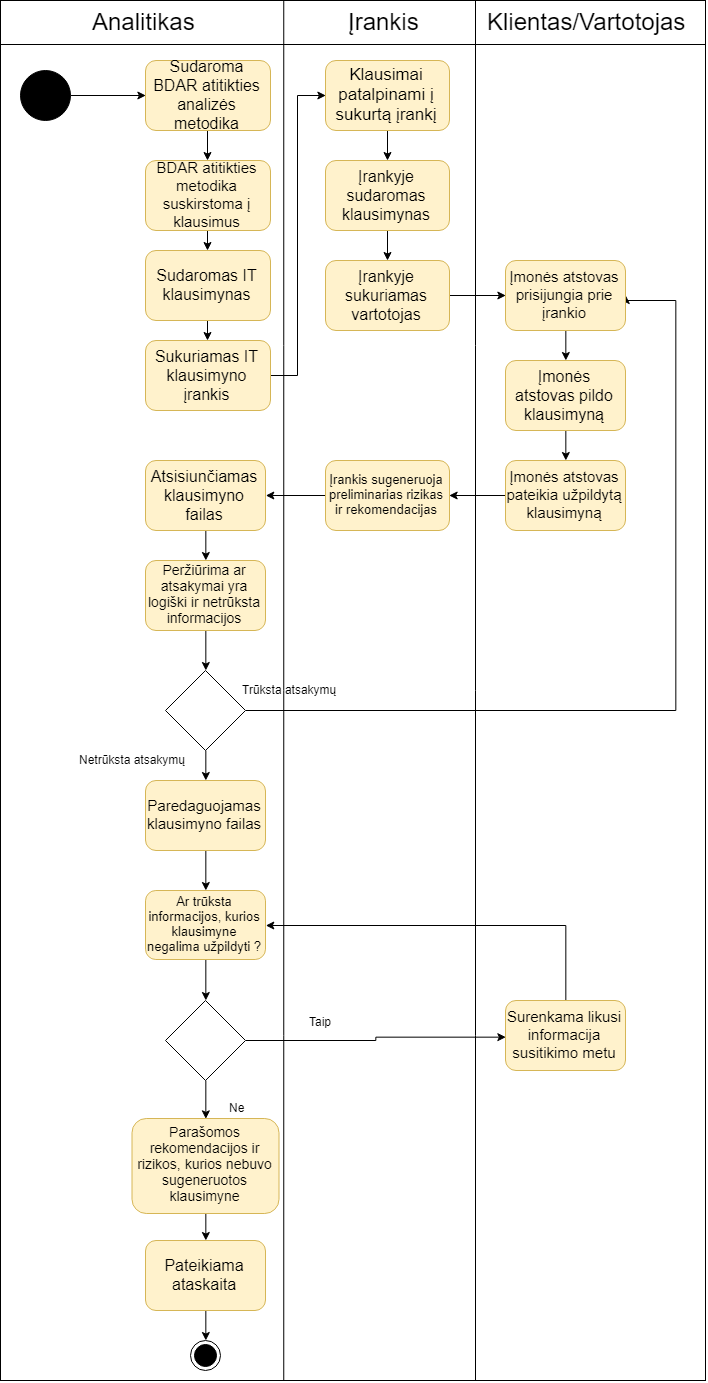

The diagram above was exported from draw.io. Its source (the exported page's mxGraphModel, read from the mxfile embedded in the PNG):
<mxGraphModel dx="1283" dy="805" grid="1" gridSize="10" guides="1" tooltips="1" connect="1" arrows="1" fold="1" page="1" pageScale="1" pageWidth="827" pageHeight="1169" math="0" shadow="0">
  <root>
    <mxCell id="0" />
    <mxCell id="1" parent="0" />
    <mxCell id="faM_wTbAZPmGBkMINbKM-78" value="" style="rounded=0;whiteSpace=wrap;html=1;strokeColor=#000000;fillColor=none;" vertex="1" parent="1">
      <mxGeometry x="75" y="270" width="705" height="1380" as="geometry" />
    </mxCell>
    <mxCell id="faM_wTbAZPmGBkMINbKM-75" value="" style="endArrow=none;html=1;exitX=0;exitY=0.25;exitDx=0;exitDy=0;entryX=1;entryY=0.25;entryDx=0;entryDy=0;" edge="1" parent="1">
      <mxGeometry width="50" height="50" relative="1" as="geometry">
        <mxPoint x="75" y="314" as="sourcePoint" />
        <mxPoint x="780" y="314" as="targetPoint" />
      </mxGeometry>
    </mxCell>
    <mxCell id="faM_wTbAZPmGBkMINbKM-77" value="" style="endArrow=none;html=1;entryX=0.25;entryY=0;entryDx=0;entryDy=0;exitX=0.25;exitY=1;exitDx=0;exitDy=0;" edge="1" parent="1">
      <mxGeometry width="50" height="50" relative="1" as="geometry">
        <mxPoint x="358.2499999999998" y="1650" as="sourcePoint" />
        <mxPoint x="358.25" y="270" as="targetPoint" />
      </mxGeometry>
    </mxCell>
    <mxCell id="faM_wTbAZPmGBkMINbKM-69" style="edgeStyle=orthogonalEdgeStyle;rounded=0;orthogonalLoop=1;jettySize=auto;html=1;exitX=1;exitY=0.5;exitDx=0;exitDy=0;entryX=0;entryY=0.5;entryDx=0;entryDy=0;" edge="1" parent="1" source="faM_wTbAZPmGBkMINbKM-1" target="faM_wTbAZPmGBkMINbKM-5">
      <mxGeometry relative="1" as="geometry" />
    </mxCell>
    <mxCell id="faM_wTbAZPmGBkMINbKM-1" value="" style="ellipse;whiteSpace=wrap;html=1;aspect=fixed;fillColor=#000000;" vertex="1" parent="1">
      <mxGeometry x="95" y="340" width="50" height="50" as="geometry" />
    </mxCell>
    <mxCell id="faM_wTbAZPmGBkMINbKM-67" style="edgeStyle=orthogonalEdgeStyle;rounded=0;orthogonalLoop=1;jettySize=auto;html=1;exitX=1;exitY=0.5;exitDx=0;exitDy=0;entryX=0;entryY=0.5;entryDx=0;entryDy=0;" edge="1" parent="1" source="faM_wTbAZPmGBkMINbKM-3" target="faM_wTbAZPmGBkMINbKM-9">
      <mxGeometry relative="1" as="geometry" />
    </mxCell>
    <mxCell id="faM_wTbAZPmGBkMINbKM-3" value="Sukuriamas IT klausimyno įrankis" style="rounded=1;whiteSpace=wrap;html=1;fillColor=#fff2cc;strokeColor=#d6b656;fontSize=16;" vertex="1" parent="1">
      <mxGeometry x="220" y="610" width="125" height="70" as="geometry" />
    </mxCell>
    <mxCell id="faM_wTbAZPmGBkMINbKM-32" style="edgeStyle=orthogonalEdgeStyle;rounded=0;orthogonalLoop=1;jettySize=auto;html=1;exitX=0.5;exitY=1;exitDx=0;exitDy=0;entryX=0.5;entryY=0;entryDx=0;entryDy=0;" edge="1" parent="1" source="faM_wTbAZPmGBkMINbKM-4" target="faM_wTbAZPmGBkMINbKM-3">
      <mxGeometry relative="1" as="geometry" />
    </mxCell>
    <mxCell id="faM_wTbAZPmGBkMINbKM-4" value="Sudaromas IT klausimynas" style="rounded=1;whiteSpace=wrap;html=1;fillColor=#fff2cc;strokeColor=#d6b656;fontSize=16;" vertex="1" parent="1">
      <mxGeometry x="220" y="520" width="125" height="70" as="geometry" />
    </mxCell>
    <mxCell id="faM_wTbAZPmGBkMINbKM-30" style="edgeStyle=orthogonalEdgeStyle;rounded=0;orthogonalLoop=1;jettySize=auto;html=1;exitX=0.5;exitY=1;exitDx=0;exitDy=0;entryX=0.5;entryY=0;entryDx=0;entryDy=0;" edge="1" parent="1" source="faM_wTbAZPmGBkMINbKM-5" target="faM_wTbAZPmGBkMINbKM-8">
      <mxGeometry relative="1" as="geometry" />
    </mxCell>
    <mxCell id="faM_wTbAZPmGBkMINbKM-5" value="Sudaroma BDAR atitikties analizės metodika" style="rounded=1;whiteSpace=wrap;html=1;fillColor=#fff2cc;strokeColor=#d6b656;fontSize=16;imageWidth=24;" vertex="1" parent="1">
      <mxGeometry x="220" y="330" width="125" height="70" as="geometry" />
    </mxCell>
    <mxCell id="faM_wTbAZPmGBkMINbKM-31" style="edgeStyle=orthogonalEdgeStyle;rounded=0;orthogonalLoop=1;jettySize=auto;html=1;exitX=0.5;exitY=1;exitDx=0;exitDy=0;entryX=0.5;entryY=0;entryDx=0;entryDy=0;" edge="1" parent="1" source="faM_wTbAZPmGBkMINbKM-8" target="faM_wTbAZPmGBkMINbKM-4">
      <mxGeometry relative="1" as="geometry" />
    </mxCell>
    <mxCell id="faM_wTbAZPmGBkMINbKM-8" value="BDAR atitikties metodika suskirstoma į klausimus" style="rounded=1;whiteSpace=wrap;html=1;fillColor=#fff2cc;strokeColor=#d6b656;fontSize=15;" vertex="1" parent="1">
      <mxGeometry x="220" y="430" width="125" height="70" as="geometry" />
    </mxCell>
    <mxCell id="faM_wTbAZPmGBkMINbKM-34" style="edgeStyle=orthogonalEdgeStyle;rounded=0;orthogonalLoop=1;jettySize=auto;html=1;exitX=0.5;exitY=1;exitDx=0;exitDy=0;entryX=0.5;entryY=0;entryDx=0;entryDy=0;" edge="1" parent="1" source="faM_wTbAZPmGBkMINbKM-9" target="faM_wTbAZPmGBkMINbKM-10">
      <mxGeometry relative="1" as="geometry" />
    </mxCell>
    <mxCell id="faM_wTbAZPmGBkMINbKM-9" value="Klausimai patalpinami į sukurtą įrankį" style="rounded=1;whiteSpace=wrap;html=1;fillColor=#fff2cc;strokeColor=#d6b656;fontSize=17;" vertex="1" parent="1">
      <mxGeometry x="400" y="330" width="124" height="70" as="geometry" />
    </mxCell>
    <mxCell id="faM_wTbAZPmGBkMINbKM-36" style="edgeStyle=orthogonalEdgeStyle;rounded=0;orthogonalLoop=1;jettySize=auto;html=1;exitX=0.5;exitY=1;exitDx=0;exitDy=0;" edge="1" parent="1" source="faM_wTbAZPmGBkMINbKM-10" target="faM_wTbAZPmGBkMINbKM-11">
      <mxGeometry relative="1" as="geometry" />
    </mxCell>
    <mxCell id="faM_wTbAZPmGBkMINbKM-10" value="Įrankyje sudaromas klausimynas" style="rounded=1;whiteSpace=wrap;html=1;fillColor=#fff2cc;strokeColor=#d6b656;fontSize=16;" vertex="1" parent="1">
      <mxGeometry x="400" y="430" width="124" height="70" as="geometry" />
    </mxCell>
    <mxCell id="faM_wTbAZPmGBkMINbKM-39" style="edgeStyle=orthogonalEdgeStyle;rounded=0;orthogonalLoop=1;jettySize=auto;html=1;exitX=1;exitY=0.5;exitDx=0;exitDy=0;entryX=0;entryY=0.5;entryDx=0;entryDy=0;" edge="1" parent="1" source="faM_wTbAZPmGBkMINbKM-11" target="faM_wTbAZPmGBkMINbKM-38">
      <mxGeometry relative="1" as="geometry" />
    </mxCell>
    <mxCell id="faM_wTbAZPmGBkMINbKM-11" value="Įrankyje sukuriamas vartotojas" style="rounded=1;whiteSpace=wrap;html=1;fillColor=#fff2cc;strokeColor=#d6b656;fontSize=16;" vertex="1" parent="1">
      <mxGeometry x="400" y="530" width="124" height="70" as="geometry" />
    </mxCell>
    <mxCell id="faM_wTbAZPmGBkMINbKM-42" style="edgeStyle=orthogonalEdgeStyle;rounded=0;orthogonalLoop=1;jettySize=auto;html=1;exitX=0.5;exitY=1;exitDx=0;exitDy=0;entryX=0.5;entryY=0;entryDx=0;entryDy=0;" edge="1" parent="1" source="faM_wTbAZPmGBkMINbKM-13" target="faM_wTbAZPmGBkMINbKM-41">
      <mxGeometry relative="1" as="geometry" />
    </mxCell>
    <mxCell id="faM_wTbAZPmGBkMINbKM-13" value="Įmonės atstovas pildo klausimyną" style="rounded=1;whiteSpace=wrap;html=1;fillColor=#fff2cc;strokeColor=#d6b656;fontSize=16;" vertex="1" parent="1">
      <mxGeometry x="580" y="630" width="120" height="70" as="geometry" />
    </mxCell>
    <mxCell id="faM_wTbAZPmGBkMINbKM-44" style="edgeStyle=orthogonalEdgeStyle;rounded=0;orthogonalLoop=1;jettySize=auto;html=1;exitX=0;exitY=0.5;exitDx=0;exitDy=0;entryX=1;entryY=0.5;entryDx=0;entryDy=0;" edge="1" parent="1" source="faM_wTbAZPmGBkMINbKM-14" target="faM_wTbAZPmGBkMINbKM-19">
      <mxGeometry relative="1" as="geometry" />
    </mxCell>
    <mxCell id="faM_wTbAZPmGBkMINbKM-14" value="Įrankis sugeneruoja preliminarias rizikas ir rekomendacijas" style="rounded=1;whiteSpace=wrap;html=1;fillColor=#fff2cc;strokeColor=#d6b656;fontSize=13;" vertex="1" parent="1">
      <mxGeometry x="400" y="730" width="124" height="70" as="geometry" />
    </mxCell>
    <mxCell id="faM_wTbAZPmGBkMINbKM-49" style="edgeStyle=orthogonalEdgeStyle;rounded=0;orthogonalLoop=1;jettySize=auto;html=1;exitX=1;exitY=0.5;exitDx=0;exitDy=0;entryX=1;entryY=0.5;entryDx=0;entryDy=0;" edge="1" parent="1" source="faM_wTbAZPmGBkMINbKM-15" target="faM_wTbAZPmGBkMINbKM-38">
      <mxGeometry relative="1" as="geometry">
        <Array as="points">
          <mxPoint x="750" y="980" />
          <mxPoint x="750" y="570" />
        </Array>
      </mxGeometry>
    </mxCell>
    <mxCell id="faM_wTbAZPmGBkMINbKM-51" style="edgeStyle=orthogonalEdgeStyle;rounded=0;orthogonalLoop=1;jettySize=auto;html=1;exitX=0.5;exitY=1;exitDx=0;exitDy=0;entryX=0.5;entryY=0;entryDx=0;entryDy=0;" edge="1" parent="1" source="faM_wTbAZPmGBkMINbKM-15" target="faM_wTbAZPmGBkMINbKM-20">
      <mxGeometry relative="1" as="geometry" />
    </mxCell>
    <mxCell id="faM_wTbAZPmGBkMINbKM-15" value="" style="rhombus;whiteSpace=wrap;html=1;fillColor=none;fontSize=12;" vertex="1" parent="1">
      <mxGeometry x="240" y="940" width="80" height="80" as="geometry" />
    </mxCell>
    <mxCell id="faM_wTbAZPmGBkMINbKM-48" style="edgeStyle=orthogonalEdgeStyle;rounded=0;orthogonalLoop=1;jettySize=auto;html=1;exitX=0.5;exitY=1;exitDx=0;exitDy=0;entryX=0.5;entryY=0;entryDx=0;entryDy=0;" edge="1" parent="1" source="faM_wTbAZPmGBkMINbKM-17" target="faM_wTbAZPmGBkMINbKM-15">
      <mxGeometry relative="1" as="geometry" />
    </mxCell>
    <mxCell id="faM_wTbAZPmGBkMINbKM-17" value="Peržiūrima ar atsakymai yra logiški ir netrūksta informacijos" style="rounded=1;whiteSpace=wrap;html=1;fillColor=#fff2cc;strokeColor=#d6b656;fontSize=14;" vertex="1" parent="1">
      <mxGeometry x="220" y="830" width="120" height="70" as="geometry" />
    </mxCell>
    <mxCell id="faM_wTbAZPmGBkMINbKM-47" style="edgeStyle=orthogonalEdgeStyle;rounded=0;orthogonalLoop=1;jettySize=auto;html=1;exitX=0.5;exitY=1;exitDx=0;exitDy=0;entryX=0.5;entryY=0;entryDx=0;entryDy=0;" edge="1" parent="1" source="faM_wTbAZPmGBkMINbKM-19" target="faM_wTbAZPmGBkMINbKM-17">
      <mxGeometry relative="1" as="geometry" />
    </mxCell>
    <mxCell id="faM_wTbAZPmGBkMINbKM-19" value="Atsisiunčiamas klausimyno failas" style="rounded=1;whiteSpace=wrap;html=1;fillColor=#fff2cc;strokeColor=#d6b656;fontSize=16;" vertex="1" parent="1">
      <mxGeometry x="220" y="730" width="120" height="70" as="geometry" />
    </mxCell>
    <mxCell id="faM_wTbAZPmGBkMINbKM-54" style="edgeStyle=orthogonalEdgeStyle;rounded=0;orthogonalLoop=1;jettySize=auto;html=1;exitX=0.5;exitY=1;exitDx=0;exitDy=0;entryX=0.5;entryY=0;entryDx=0;entryDy=0;" edge="1" parent="1" source="faM_wTbAZPmGBkMINbKM-20" target="faM_wTbAZPmGBkMINbKM-53">
      <mxGeometry relative="1" as="geometry" />
    </mxCell>
    <mxCell id="faM_wTbAZPmGBkMINbKM-20" value="Paredaguojamas klausimyno failas" style="rounded=1;whiteSpace=wrap;html=1;fillColor=#fff2cc;strokeColor=#d6b656;fontSize=15;" vertex="1" parent="1">
      <mxGeometry x="220" y="1050" width="120" height="70" as="geometry" />
    </mxCell>
    <mxCell id="faM_wTbAZPmGBkMINbKM-62" style="edgeStyle=orthogonalEdgeStyle;rounded=0;orthogonalLoop=1;jettySize=auto;html=1;exitX=0.5;exitY=0;exitDx=0;exitDy=0;entryX=1;entryY=0.5;entryDx=0;entryDy=0;" edge="1" parent="1" source="faM_wTbAZPmGBkMINbKM-22" target="faM_wTbAZPmGBkMINbKM-53">
      <mxGeometry relative="1" as="geometry" />
    </mxCell>
    <mxCell id="faM_wTbAZPmGBkMINbKM-22" value="Surenkama likusi informacija susitikimo metu" style="rounded=1;whiteSpace=wrap;html=1;fillColor=#fff2cc;strokeColor=#d6b656;fontSize=15;" vertex="1" parent="1">
      <mxGeometry x="580" y="1270" width="120" height="70" as="geometry" />
    </mxCell>
    <mxCell id="faM_wTbAZPmGBkMINbKM-66" style="edgeStyle=orthogonalEdgeStyle;rounded=0;orthogonalLoop=1;jettySize=auto;html=1;exitX=0.5;exitY=1;exitDx=0;exitDy=0;entryX=0.5;entryY=0;entryDx=0;entryDy=0;" edge="1" parent="1" source="faM_wTbAZPmGBkMINbKM-24" target="faM_wTbAZPmGBkMINbKM-25">
      <mxGeometry relative="1" as="geometry" />
    </mxCell>
    <mxCell id="faM_wTbAZPmGBkMINbKM-24" value="Parašomos rekomendacijos ir rizikos, kurios nebuvo sugeneruotos klausimyne" style="rounded=1;whiteSpace=wrap;html=1;fillColor=#fff2cc;strokeColor=#d6b656;fontSize=14;" vertex="1" parent="1">
      <mxGeometry x="206.5" y="1388" width="147" height="95" as="geometry" />
    </mxCell>
    <mxCell id="faM_wTbAZPmGBkMINbKM-71" style="edgeStyle=orthogonalEdgeStyle;rounded=0;orthogonalLoop=1;jettySize=auto;html=1;exitX=0.5;exitY=1;exitDx=0;exitDy=0;entryX=0.5;entryY=0;entryDx=0;entryDy=0;" edge="1" parent="1" source="faM_wTbAZPmGBkMINbKM-25" target="faM_wTbAZPmGBkMINbKM-70">
      <mxGeometry relative="1" as="geometry" />
    </mxCell>
    <mxCell id="faM_wTbAZPmGBkMINbKM-25" value="Pateikiama ataskaita" style="rounded=1;whiteSpace=wrap;html=1;fillColor=#fff2cc;strokeColor=#d6b656;fontSize=16;" vertex="1" parent="1">
      <mxGeometry x="220" y="1510" width="120" height="70" as="geometry" />
    </mxCell>
    <mxCell id="faM_wTbAZPmGBkMINbKM-27" value="Analitikas" style="text;html=1;resizable=0;points=[];autosize=1;align=left;verticalAlign=top;spacingTop=-4;fontSize=24;" vertex="1" parent="1">
      <mxGeometry x="165" y="275" width="70" height="20" as="geometry" />
    </mxCell>
    <mxCell id="faM_wTbAZPmGBkMINbKM-28" value="Įrankis" style="text;html=1;resizable=0;points=[];autosize=1;align=left;verticalAlign=top;spacingTop=-4;fontSize=24;" vertex="1" parent="1">
      <mxGeometry x="420.5" y="275" width="50" height="20" as="geometry" />
    </mxCell>
    <mxCell id="faM_wTbAZPmGBkMINbKM-29" value="Klientas/Vartotojas" style="text;html=1;resizable=0;points=[];autosize=1;align=left;verticalAlign=top;spacingTop=-4;fontSize=24;" vertex="1" parent="1">
      <mxGeometry x="560" y="275" width="210" height="30" as="geometry" />
    </mxCell>
    <mxCell id="faM_wTbAZPmGBkMINbKM-40" style="edgeStyle=orthogonalEdgeStyle;rounded=0;orthogonalLoop=1;jettySize=auto;html=1;exitX=0.5;exitY=1;exitDx=0;exitDy=0;entryX=0.5;entryY=0;entryDx=0;entryDy=0;" edge="1" parent="1" source="faM_wTbAZPmGBkMINbKM-38" target="faM_wTbAZPmGBkMINbKM-13">
      <mxGeometry relative="1" as="geometry" />
    </mxCell>
    <mxCell id="faM_wTbAZPmGBkMINbKM-38" value="Įmonės atstovas prisijungia prie įrankio" style="rounded=1;whiteSpace=wrap;html=1;fillColor=#fff2cc;strokeColor=#d6b656;fontSize=15;" vertex="1" parent="1">
      <mxGeometry x="580" y="530" width="120" height="70" as="geometry" />
    </mxCell>
    <mxCell id="faM_wTbAZPmGBkMINbKM-43" style="edgeStyle=orthogonalEdgeStyle;rounded=0;orthogonalLoop=1;jettySize=auto;html=1;exitX=0;exitY=0.5;exitDx=0;exitDy=0;entryX=1;entryY=0.5;entryDx=0;entryDy=0;" edge="1" parent="1" source="faM_wTbAZPmGBkMINbKM-41" target="faM_wTbAZPmGBkMINbKM-14">
      <mxGeometry relative="1" as="geometry" />
    </mxCell>
    <mxCell id="faM_wTbAZPmGBkMINbKM-41" value="Įmonės atstovas pateikia užpildytą klausimyną" style="rounded=1;whiteSpace=wrap;html=1;fillColor=#fff2cc;strokeColor=#d6b656;fontSize=15;" vertex="1" parent="1">
      <mxGeometry x="580" y="730" width="120" height="70" as="geometry" />
    </mxCell>
    <mxCell id="faM_wTbAZPmGBkMINbKM-50" value="Trūksta atsakymų" style="text;html=1;resizable=0;points=[];autosize=1;align=left;verticalAlign=top;spacingTop=-4;" vertex="1" parent="1">
      <mxGeometry x="315" y="950" width="110" height="20" as="geometry" />
    </mxCell>
    <mxCell id="faM_wTbAZPmGBkMINbKM-52" value="Netrūksta atsakymų" style="text;html=1;resizable=0;points=[];autosize=1;align=left;verticalAlign=top;spacingTop=-4;" vertex="1" parent="1">
      <mxGeometry x="152" y="1020" width="120" height="20" as="geometry" />
    </mxCell>
    <mxCell id="faM_wTbAZPmGBkMINbKM-56" style="edgeStyle=orthogonalEdgeStyle;rounded=0;orthogonalLoop=1;jettySize=auto;html=1;exitX=0.5;exitY=1;exitDx=0;exitDy=0;entryX=0.5;entryY=0;entryDx=0;entryDy=0;" edge="1" parent="1" source="faM_wTbAZPmGBkMINbKM-53" target="faM_wTbAZPmGBkMINbKM-55">
      <mxGeometry relative="1" as="geometry" />
    </mxCell>
    <mxCell id="faM_wTbAZPmGBkMINbKM-57" style="edgeStyle=orthogonalEdgeStyle;rounded=0;orthogonalLoop=1;jettySize=auto;html=1;exitX=1;exitY=0.5;exitDx=0;exitDy=0;" edge="1" parent="1" source="faM_wTbAZPmGBkMINbKM-55">
      <mxGeometry relative="1" as="geometry">
        <mxPoint x="580" y="1306" as="targetPoint" />
        <Array as="points">
          <mxPoint x="450" y="1310" />
          <mxPoint x="450" y="1306" />
        </Array>
      </mxGeometry>
    </mxCell>
    <mxCell id="faM_wTbAZPmGBkMINbKM-53" value="Ar trūksta informacijos, kurios klausimyne negalima užpildyti ?" style="rounded=1;whiteSpace=wrap;html=1;fillColor=#fff2cc;strokeColor=#d6b656;fontSize=13;" vertex="1" parent="1">
      <mxGeometry x="220" y="1160" width="120" height="69" as="geometry" />
    </mxCell>
    <mxCell id="faM_wTbAZPmGBkMINbKM-65" style="edgeStyle=orthogonalEdgeStyle;rounded=0;orthogonalLoop=1;jettySize=auto;html=1;exitX=0.5;exitY=1;exitDx=0;exitDy=0;entryX=0.5;entryY=0;entryDx=0;entryDy=0;" edge="1" parent="1" source="faM_wTbAZPmGBkMINbKM-55" target="faM_wTbAZPmGBkMINbKM-24">
      <mxGeometry relative="1" as="geometry">
        <mxPoint x="280" y="1380" as="targetPoint" />
      </mxGeometry>
    </mxCell>
    <mxCell id="faM_wTbAZPmGBkMINbKM-55" value="" style="rhombus;whiteSpace=wrap;html=1;fillColor=none;fontSize=12;" vertex="1" parent="1">
      <mxGeometry x="240" y="1270" width="80" height="80" as="geometry" />
    </mxCell>
    <mxCell id="faM_wTbAZPmGBkMINbKM-63" value="Taip" style="text;html=1;resizable=0;points=[];autosize=1;align=left;verticalAlign=top;spacingTop=-4;" vertex="1" parent="1">
      <mxGeometry x="382" y="1282" width="40" height="20" as="geometry" />
    </mxCell>
    <mxCell id="faM_wTbAZPmGBkMINbKM-64" value="Ne" style="text;html=1;resizable=0;points=[];autosize=1;align=left;verticalAlign=top;spacingTop=-4;" vertex="1" parent="1">
      <mxGeometry x="302" y="1368" width="30" height="20" as="geometry" />
    </mxCell>
    <mxCell id="faM_wTbAZPmGBkMINbKM-70" value="" style="ellipse;html=1;shape=endState;fillColor=#000000;strokeColor=#000000;fontSize=12;" vertex="1" parent="1">
      <mxGeometry x="265" y="1610" width="30" height="30" as="geometry" />
    </mxCell>
    <mxCell id="faM_wTbAZPmGBkMINbKM-80" style="edgeStyle=orthogonalEdgeStyle;rounded=0;orthogonalLoop=1;jettySize=auto;html=1;exitX=0.75;exitY=1;exitDx=0;exitDy=0;entryX=0.75;entryY=0;entryDx=0;entryDy=0;endArrow=none;endFill=0;" edge="1" parent="1">
      <mxGeometry relative="1" as="geometry">
        <mxPoint x="550" y="1650" as="sourcePoint" />
        <mxPoint x="550" y="270" as="targetPoint" />
      </mxGeometry>
    </mxCell>
  </root>
</mxGraphModel>